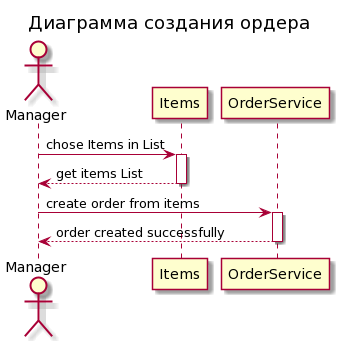

The diagram above was rendered by PlantUML. Its source (embedded in the PNG):
@startuml
autoactivate on
title Диаграмма создания ордера
actor Manager as Manager
participant Items as Items
participant OrderService as OrderService


Manager -> Items: chose Items in List
return get items List

Manager -> OrderService: create order from items
return order created successfully
@enduml